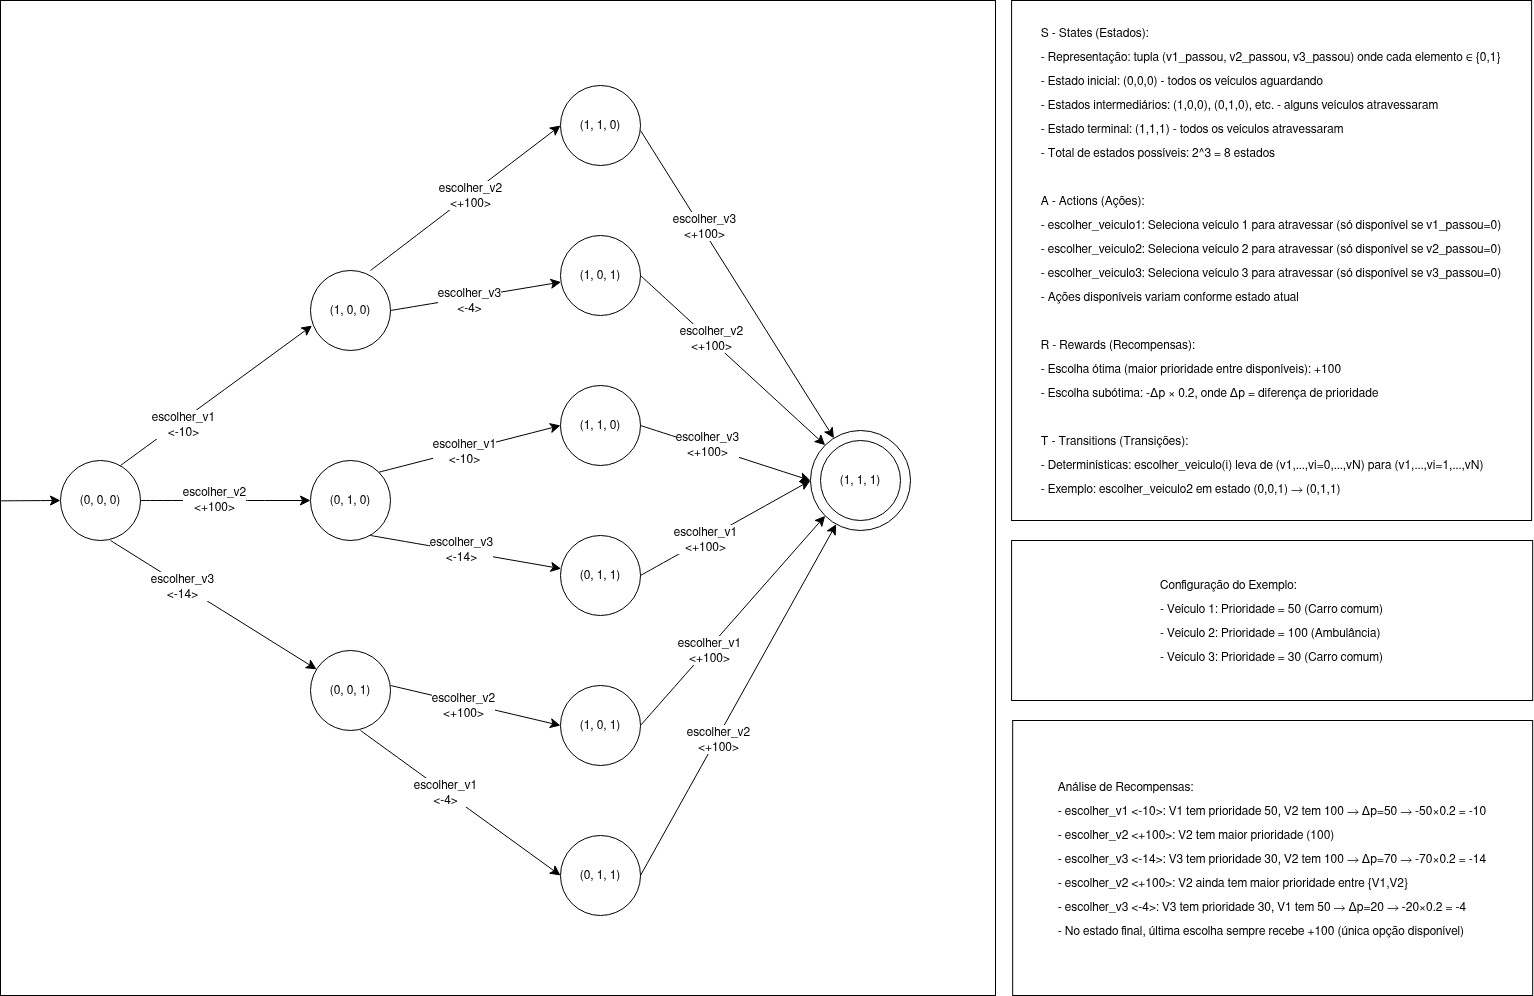

The diagram above was exported from draw.io. Its source (the exported page's mxGraphModel, read from the mxfile embedded in the PNG):
<mxGraphModel dx="692" dy="1683" grid="1" gridSize="10" guides="1" tooltips="1" connect="1" arrows="1" fold="1" page="1" pageScale="1" pageWidth="1100" pageHeight="850" background="none" math="0" shadow="0">
  <root>
    <mxCell id="0" />
    <mxCell id="1" parent="0" />
    <mxCell id="l1zAiFEapYyxOdRRRsrK-44" parent="1" style="whiteSpace=wrap;html=1;aspect=fixed;" value="" vertex="1">
      <mxGeometry height="995" width="995" y="-130" as="geometry" />
    </mxCell>
    <mxCell id="l1zAiFEapYyxOdRRRsrK-1" parent="1" style="ellipse;whiteSpace=wrap;html=1;aspect=fixed;" value="(0, 0, 0)" vertex="1">
      <mxGeometry height="80" width="80" x="60" y="330" as="geometry" />
    </mxCell>
    <mxCell id="l1zAiFEapYyxOdRRRsrK-2" parent="1" style="ellipse;whiteSpace=wrap;html=1;aspect=fixed;" value="(0, 0, 1)" vertex="1">
      <mxGeometry height="80" width="80" x="310" y="520" as="geometry" />
    </mxCell>
    <mxCell id="l1zAiFEapYyxOdRRRsrK-3" parent="1" style="ellipse;whiteSpace=wrap;html=1;aspect=fixed;" value="(0, 1, 0)" vertex="1">
      <mxGeometry height="80" width="80" x="310" y="330" as="geometry" />
    </mxCell>
    <mxCell id="l1zAiFEapYyxOdRRRsrK-4" parent="1" style="ellipse;whiteSpace=wrap;html=1;aspect=fixed;" value="(1, 0, 0)" vertex="1">
      <mxGeometry height="80" width="80" x="310" y="140" as="geometry" />
    </mxCell>
    <mxCell id="l1zAiFEapYyxOdRRRsrK-5" parent="1" style="ellipse;whiteSpace=wrap;html=1;aspect=fixed;" value="(1, 1, 0)" vertex="1">
      <mxGeometry height="80" width="80" x="560" y="-45" as="geometry" />
    </mxCell>
    <mxCell id="l1zAiFEapYyxOdRRRsrK-6" parent="1" style="ellipse;whiteSpace=wrap;html=1;aspect=fixed;" value="(1, 0, 1)" vertex="1">
      <mxGeometry height="80" width="80" x="560" y="105" as="geometry" />
    </mxCell>
    <mxCell id="l1zAiFEapYyxOdRRRsrK-7" parent="1" style="ellipse;whiteSpace=wrap;html=1;aspect=fixed;" value="(1, 1, 0)" vertex="1">
      <mxGeometry height="80" width="80" x="560" y="255" as="geometry" />
    </mxCell>
    <mxCell id="l1zAiFEapYyxOdRRRsrK-8" parent="1" style="ellipse;whiteSpace=wrap;html=1;aspect=fixed;" value="(0, 1, 1)" vertex="1">
      <mxGeometry height="80" width="80" x="560" y="405" as="geometry" />
    </mxCell>
    <mxCell id="l1zAiFEapYyxOdRRRsrK-9" parent="1" style="ellipse;whiteSpace=wrap;html=1;aspect=fixed;" value="(1, 0, 1)" vertex="1">
      <mxGeometry height="80" width="80" x="560" y="555" as="geometry" />
    </mxCell>
    <mxCell id="l1zAiFEapYyxOdRRRsrK-10" parent="1" style="ellipse;whiteSpace=wrap;html=1;aspect=fixed;" value="(0, 1, 1)" vertex="1">
      <mxGeometry height="80" width="80" x="560" y="705" as="geometry" />
    </mxCell>
    <mxCell id="l1zAiFEapYyxOdRRRsrK-11" parent="1" style="ellipse;whiteSpace=wrap;html=1;aspect=fixed;" value="" vertex="1">
      <mxGeometry height="100" width="100" x="810" y="300" as="geometry" />
    </mxCell>
    <mxCell id="l1zAiFEapYyxOdRRRsrK-12" parent="1" style="ellipse;whiteSpace=wrap;html=1;aspect=fixed;" value="(1, 1, 1)" vertex="1">
      <mxGeometry height="80" width="80" x="820" y="310" as="geometry" />
    </mxCell>
    <mxCell id="l1zAiFEapYyxOdRRRsrK-13" edge="1" parent="1" style="endArrow=classic;html=1;rounded=0;fontSize=12;startSize=8;endSize=8;curved=1;entryX=0.019;entryY=0.689;entryDx=0;entryDy=0;entryPerimeter=0;" target="l1zAiFEapYyxOdRRRsrK-4" value="">
      <mxGeometry height="50" relative="1" width="50" as="geometry">
        <mxPoint x="120" y="335" as="sourcePoint" />
        <mxPoint x="170" y="285" as="targetPoint" />
      </mxGeometry>
    </mxCell>
    <mxCell id="l1zAiFEapYyxOdRRRsrK-28" connectable="0" parent="l1zAiFEapYyxOdRRRsrK-13" style="edgeLabel;html=1;align=center;verticalAlign=middle;resizable=0;points=[];fontSize=12;" value="&lt;div&gt;escolher_v1&lt;/div&gt;&lt;div&gt;&amp;lt;-10&amp;gt;&lt;/div&gt;" vertex="1">
      <mxGeometry relative="1" x="-0.3689" y="-3" as="geometry">
        <mxPoint as="offset" />
      </mxGeometry>
    </mxCell>
    <mxCell id="l1zAiFEapYyxOdRRRsrK-14" edge="1" parent="1" style="endArrow=classic;html=1;rounded=0;fontSize=12;startSize=8;endSize=8;curved=1;" target="l1zAiFEapYyxOdRRRsrK-3" value="">
      <mxGeometry height="50" relative="1" width="50" as="geometry">
        <mxPoint x="140" y="370" as="sourcePoint" />
        <mxPoint x="190" y="320" as="targetPoint" />
      </mxGeometry>
    </mxCell>
    <mxCell id="l1zAiFEapYyxOdRRRsrK-34" connectable="0" parent="l1zAiFEapYyxOdRRRsrK-14" style="edgeLabel;html=1;align=center;verticalAlign=middle;resizable=0;points=[];fontSize=12;" value="escolher_v2&lt;br&gt;&amp;lt;+100&amp;gt;" vertex="1">
      <mxGeometry relative="1" x="-0.1412" y="2" as="geometry">
        <mxPoint as="offset" />
      </mxGeometry>
    </mxCell>
    <mxCell id="l1zAiFEapYyxOdRRRsrK-15" edge="1" parent="1" style="endArrow=classic;html=1;rounded=0;fontSize=12;startSize=8;endSize=8;curved=1;" target="l1zAiFEapYyxOdRRRsrK-2" value="">
      <mxGeometry height="50" relative="1" width="50" as="geometry">
        <mxPoint x="110" y="410" as="sourcePoint" />
        <mxPoint x="160" y="360" as="targetPoint" />
      </mxGeometry>
    </mxCell>
    <mxCell id="l1zAiFEapYyxOdRRRsrK-39" connectable="0" parent="l1zAiFEapYyxOdRRRsrK-15" style="edgeLabel;html=1;align=center;verticalAlign=middle;resizable=0;points=[];fontSize=12;" value="escolher_v3&lt;br&gt;&amp;lt;-14&amp;gt;" vertex="1">
      <mxGeometry relative="1" x="-0.2969" y="-1" as="geometry">
        <mxPoint as="offset" />
      </mxGeometry>
    </mxCell>
    <mxCell id="l1zAiFEapYyxOdRRRsrK-16" edge="1" parent="1" style="endArrow=classic;html=1;rounded=0;fontSize=12;startSize=8;endSize=8;curved=1;entryX=0;entryY=0.5;entryDx=0;entryDy=0;" target="l1zAiFEapYyxOdRRRsrK-5" value="">
      <mxGeometry height="50" relative="1" width="50" as="geometry">
        <mxPoint x="370" y="140" as="sourcePoint" />
        <mxPoint x="420" y="90" as="targetPoint" />
      </mxGeometry>
    </mxCell>
    <mxCell id="l1zAiFEapYyxOdRRRsrK-35" connectable="0" parent="l1zAiFEapYyxOdRRRsrK-16" style="edgeLabel;html=1;align=center;verticalAlign=middle;resizable=0;points=[];fontSize=12;" value="escolher_v2&lt;br&gt;&amp;lt;+100&amp;gt;" vertex="1">
      <mxGeometry relative="1" x="0.046" y="-1" as="geometry">
        <mxPoint as="offset" />
      </mxGeometry>
    </mxCell>
    <mxCell id="l1zAiFEapYyxOdRRRsrK-17" edge="1" parent="1" style="endArrow=classic;html=1;rounded=0;fontSize=12;startSize=8;endSize=8;curved=1;" target="l1zAiFEapYyxOdRRRsrK-6" value="">
      <mxGeometry height="50" relative="1" width="50" as="geometry">
        <mxPoint x="390" y="180" as="sourcePoint" />
        <mxPoint x="440" y="130" as="targetPoint" />
      </mxGeometry>
    </mxCell>
    <mxCell id="l1zAiFEapYyxOdRRRsrK-40" connectable="0" parent="l1zAiFEapYyxOdRRRsrK-17" style="edgeLabel;html=1;align=center;verticalAlign=middle;resizable=0;points=[];fontSize=12;" value="&lt;div&gt;escolher_v3&lt;/div&gt;&lt;div&gt;&amp;lt;-4&amp;gt;&lt;/div&gt;" vertex="1">
      <mxGeometry relative="1" x="-0.091" y="-3" as="geometry">
        <mxPoint as="offset" />
      </mxGeometry>
    </mxCell>
    <mxCell id="l1zAiFEapYyxOdRRRsrK-18" edge="1" parent="1" source="l1zAiFEapYyxOdRRRsrK-3" style="endArrow=classic;html=1;rounded=0;fontSize=12;startSize=8;endSize=8;curved=1;entryX=0;entryY=0.5;entryDx=0;entryDy=0;exitX=1;exitY=0;exitDx=0;exitDy=0;" target="l1zAiFEapYyxOdRRRsrK-7" value="">
      <mxGeometry height="50" relative="1" width="50" as="geometry">
        <mxPoint x="380" y="350" as="sourcePoint" />
        <mxPoint x="430" y="300" as="targetPoint" />
      </mxGeometry>
    </mxCell>
    <mxCell id="l1zAiFEapYyxOdRRRsrK-30" connectable="0" parent="l1zAiFEapYyxOdRRRsrK-18" style="edgeLabel;html=1;align=center;verticalAlign=middle;resizable=0;points=[];fontSize=12;" value="&lt;div&gt;escolher_v1&lt;/div&gt;&lt;div&gt;&amp;lt;-10&amp;gt;&lt;/div&gt;" vertex="1">
      <mxGeometry relative="1" x="-0.0601" y="-1" as="geometry">
        <mxPoint as="offset" />
      </mxGeometry>
    </mxCell>
    <mxCell id="l1zAiFEapYyxOdRRRsrK-19" edge="1" parent="1" style="endArrow=classic;html=1;rounded=0;fontSize=12;startSize=8;endSize=8;curved=1;" target="l1zAiFEapYyxOdRRRsrK-8" value="">
      <mxGeometry height="50" relative="1" width="50" as="geometry">
        <mxPoint x="370" y="405" as="sourcePoint" />
        <mxPoint x="420" y="355" as="targetPoint" />
      </mxGeometry>
    </mxCell>
    <mxCell id="l1zAiFEapYyxOdRRRsrK-43" connectable="0" parent="l1zAiFEapYyxOdRRRsrK-19" style="edgeLabel;html=1;align=center;verticalAlign=middle;resizable=0;points=[];fontSize=12;" value="&lt;div&gt;escolher_v3&lt;/div&gt;&lt;div&gt;&amp;lt;-14&amp;gt;&lt;/div&gt;" vertex="1">
      <mxGeometry relative="1" x="-0.0483" y="2" as="geometry">
        <mxPoint as="offset" />
      </mxGeometry>
    </mxCell>
    <mxCell id="l1zAiFEapYyxOdRRRsrK-20" edge="1" parent="1" style="endArrow=classic;html=1;rounded=0;fontSize=12;startSize=8;endSize=8;curved=1;entryX=0;entryY=0.5;entryDx=0;entryDy=0;" target="l1zAiFEapYyxOdRRRsrK-9" value="">
      <mxGeometry height="50" relative="1" width="50" as="geometry">
        <mxPoint x="390" y="555" as="sourcePoint" />
        <mxPoint x="440" y="505" as="targetPoint" />
      </mxGeometry>
    </mxCell>
    <mxCell id="l1zAiFEapYyxOdRRRsrK-37" connectable="0" parent="l1zAiFEapYyxOdRRRsrK-20" style="edgeLabel;html=1;align=center;verticalAlign=middle;resizable=0;points=[];fontSize=12;" value="escolher_v2&lt;br&gt;&amp;lt;+100&amp;gt;" vertex="1">
      <mxGeometry relative="1" x="-0.1364" y="-2" as="geometry">
        <mxPoint as="offset" />
      </mxGeometry>
    </mxCell>
    <mxCell id="l1zAiFEapYyxOdRRRsrK-21" edge="1" parent="1" style="endArrow=classic;html=1;rounded=0;fontSize=12;startSize=8;endSize=8;curved=1;entryX=0;entryY=0.5;entryDx=0;entryDy=0;" target="l1zAiFEapYyxOdRRRsrK-10" value="">
      <mxGeometry height="50" relative="1" width="50" as="geometry">
        <mxPoint x="360" y="600" as="sourcePoint" />
        <mxPoint x="410" y="550" as="targetPoint" />
      </mxGeometry>
    </mxCell>
    <mxCell id="l1zAiFEapYyxOdRRRsrK-31" connectable="0" parent="l1zAiFEapYyxOdRRRsrK-21" style="edgeLabel;html=1;align=center;verticalAlign=middle;resizable=0;points=[];fontSize=12;" value="&lt;div&gt;escolher_v1&lt;/div&gt;&lt;div&gt;&amp;lt;-4&amp;gt;&lt;/div&gt;" vertex="1">
      <mxGeometry relative="1" x="-0.1595" as="geometry">
        <mxPoint as="offset" />
      </mxGeometry>
    </mxCell>
    <mxCell id="l1zAiFEapYyxOdRRRsrK-22" edge="1" parent="1" style="endArrow=classic;html=1;rounded=0;fontSize=12;startSize=8;endSize=8;curved=1;" target="l1zAiFEapYyxOdRRRsrK-11" value="">
      <mxGeometry height="50" relative="1" width="50" as="geometry">
        <mxPoint x="640" as="sourcePoint" />
        <mxPoint x="690" y="-50" as="targetPoint" />
      </mxGeometry>
    </mxCell>
    <mxCell id="l1zAiFEapYyxOdRRRsrK-41" connectable="0" parent="l1zAiFEapYyxOdRRRsrK-22" style="edgeLabel;html=1;align=center;verticalAlign=middle;resizable=0;points=[];fontSize=12;" value="&lt;div&gt;escolher_v3&lt;/div&gt;&lt;div&gt;&amp;lt;+100&amp;gt;&lt;/div&gt;" vertex="1">
      <mxGeometry relative="1" x="-0.3652" y="3" as="geometry">
        <mxPoint as="offset" />
      </mxGeometry>
    </mxCell>
    <mxCell id="l1zAiFEapYyxOdRRRsrK-23" edge="1" parent="1" source="l1zAiFEapYyxOdRRRsrK-6" style="endArrow=classic;html=1;rounded=0;fontSize=12;startSize=8;endSize=8;curved=1;exitX=1;exitY=0.5;exitDx=0;exitDy=0;entryX=0;entryY=0;entryDx=0;entryDy=0;" target="l1zAiFEapYyxOdRRRsrK-11" value="">
      <mxGeometry height="50" relative="1" width="50" as="geometry">
        <mxPoint x="750" y="340" as="sourcePoint" />
        <mxPoint x="920" y="350" as="targetPoint" />
      </mxGeometry>
    </mxCell>
    <mxCell id="l1zAiFEapYyxOdRRRsrK-36" connectable="0" parent="l1zAiFEapYyxOdRRRsrK-23" style="edgeLabel;html=1;align=center;verticalAlign=middle;resizable=0;points=[];fontSize=12;" value="escolher_v2&lt;br&gt;&amp;lt;+100&amp;gt;" vertex="1">
      <mxGeometry relative="1" x="-0.2484" y="2" as="geometry">
        <mxPoint as="offset" />
      </mxGeometry>
    </mxCell>
    <mxCell id="l1zAiFEapYyxOdRRRsrK-24" edge="1" parent="1" source="l1zAiFEapYyxOdRRRsrK-7" style="endArrow=classic;html=1;rounded=0;fontSize=12;startSize=8;endSize=8;curved=1;exitX=1;exitY=0.5;exitDx=0;exitDy=0;entryX=0;entryY=0.5;entryDx=0;entryDy=0;" target="l1zAiFEapYyxOdRRRsrK-11" value="">
      <mxGeometry height="50" relative="1" width="50" as="geometry">
        <mxPoint x="680" y="370" as="sourcePoint" />
        <mxPoint x="730" y="320" as="targetPoint" />
      </mxGeometry>
    </mxCell>
    <mxCell id="l1zAiFEapYyxOdRRRsrK-42" connectable="0" parent="l1zAiFEapYyxOdRRRsrK-24" style="edgeLabel;html=1;align=center;verticalAlign=middle;resizable=0;points=[];fontSize=12;" value="&lt;div&gt;escolher_v3&lt;/div&gt;&lt;div&gt;&amp;lt;+100&amp;gt;&lt;/div&gt;" vertex="1">
      <mxGeometry relative="1" x="-0.2244" y="3" as="geometry">
        <mxPoint as="offset" />
      </mxGeometry>
    </mxCell>
    <mxCell id="l1zAiFEapYyxOdRRRsrK-25" edge="1" parent="1" source="l1zAiFEapYyxOdRRRsrK-8" style="endArrow=classic;html=1;rounded=0;fontSize=12;startSize=8;endSize=8;curved=1;exitX=1;exitY=0.5;exitDx=0;exitDy=0;entryX=0;entryY=0.5;entryDx=0;entryDy=0;" target="l1zAiFEapYyxOdRRRsrK-11" value="">
      <mxGeometry height="50" relative="1" width="50" as="geometry">
        <mxPoint x="870" y="400" as="sourcePoint" />
        <mxPoint x="920" y="350" as="targetPoint" />
      </mxGeometry>
    </mxCell>
    <mxCell id="l1zAiFEapYyxOdRRRsrK-32" connectable="0" parent="l1zAiFEapYyxOdRRRsrK-25" style="edgeLabel;html=1;align=center;verticalAlign=middle;resizable=0;points=[];fontSize=12;" value="&lt;div&gt;escolher_v1&lt;/div&gt;&lt;div&gt;&amp;lt;+100&amp;gt;&lt;/div&gt;" vertex="1">
      <mxGeometry relative="1" x="-0.2369" as="geometry">
        <mxPoint as="offset" />
      </mxGeometry>
    </mxCell>
    <mxCell id="l1zAiFEapYyxOdRRRsrK-26" edge="1" parent="1" source="l1zAiFEapYyxOdRRRsrK-9" style="endArrow=classic;html=1;rounded=0;fontSize=12;startSize=8;endSize=8;curved=1;exitX=1;exitY=0.5;exitDx=0;exitDy=0;entryX=0;entryY=1;entryDx=0;entryDy=0;" target="l1zAiFEapYyxOdRRRsrK-11" value="">
      <mxGeometry height="50" relative="1" width="50" as="geometry">
        <mxPoint x="870" y="400" as="sourcePoint" />
        <mxPoint x="920" y="350" as="targetPoint" />
      </mxGeometry>
    </mxCell>
    <mxCell id="l1zAiFEapYyxOdRRRsrK-33" connectable="0" parent="l1zAiFEapYyxOdRRRsrK-26" style="edgeLabel;html=1;align=center;verticalAlign=middle;resizable=0;points=[];fontSize=12;" value="&lt;div&gt;escolher_v1&lt;/div&gt;&lt;div&gt;&amp;lt;+100&amp;gt;&lt;/div&gt;" vertex="1">
      <mxGeometry relative="1" x="-0.2699" y="-1" as="geometry">
        <mxPoint as="offset" />
      </mxGeometry>
    </mxCell>
    <mxCell id="l1zAiFEapYyxOdRRRsrK-27" edge="1" parent="1" source="l1zAiFEapYyxOdRRRsrK-10" style="endArrow=classic;html=1;rounded=0;fontSize=12;startSize=8;endSize=8;curved=1;exitX=1;exitY=0.5;exitDx=0;exitDy=0;" target="l1zAiFEapYyxOdRRRsrK-11" value="">
      <mxGeometry height="50" relative="1" width="50" as="geometry">
        <mxPoint x="870" y="400" as="sourcePoint" />
        <mxPoint x="920" y="350" as="targetPoint" />
      </mxGeometry>
    </mxCell>
    <mxCell id="l1zAiFEapYyxOdRRRsrK-38" connectable="0" parent="l1zAiFEapYyxOdRRRsrK-27" style="edgeLabel;html=1;align=center;verticalAlign=middle;resizable=0;points=[];fontSize=12;" value="escolher_v2&lt;br&gt;&amp;lt;+100&amp;gt;" vertex="1">
      <mxGeometry relative="1" x="-0.2184" y="-1" as="geometry">
        <mxPoint as="offset" />
      </mxGeometry>
    </mxCell>
    <mxCell id="l1zAiFEapYyxOdRRRsrK-45" parent="1" style="whiteSpace=wrap;html=1;aspect=fixed;" value="&lt;div style=&quot;line-height: 200%;&quot;&gt;&lt;div style=&quot;text-align: justify;&quot;&gt;S - States (Estados):&lt;/div&gt;&lt;div style=&quot;text-align: justify;&quot;&gt;- Representação: tupla (v1_passou, v2_passou, v3_passou) onde cada elemento ∈ {0,1}&lt;/div&gt;&lt;div style=&quot;text-align: justify;&quot;&gt;- Estado inicial: (0,0,0) - todos os veículos aguardando&lt;/div&gt;&lt;div style=&quot;text-align: justify;&quot;&gt;- Estados intermediários: (1,0,0), (0,1,0), etc. - alguns veículos atravessaram&lt;/div&gt;&lt;div style=&quot;text-align: justify;&quot;&gt;- Estado terminal: (1,1,1) - todos os veículos atravessaram&lt;/div&gt;&lt;div style=&quot;text-align: justify;&quot;&gt;- Total de estados possíveis: 2^3 = 8 estados&lt;/div&gt;&lt;div style=&quot;text-align: justify;&quot;&gt;&lt;br&gt;&lt;/div&gt;&lt;div style=&quot;text-align: justify;&quot;&gt;A - Actions (Ações):&lt;/div&gt;&lt;div style=&quot;text-align: justify;&quot;&gt;- escolher_veiculo1: Seleciona veículo 1 para atravessar (só disponível se v1_passou=0)&lt;/div&gt;&lt;div style=&quot;text-align: justify;&quot;&gt;- escolher_veiculo2: Seleciona veículo 2 para atravessar (só disponível se v2_passou=0)&lt;/div&gt;&lt;div style=&quot;text-align: justify;&quot;&gt;- escolher_veiculo3: Seleciona veículo 3 para atravessar (só disponível se v3_passou=0)&lt;/div&gt;&lt;div style=&quot;text-align: justify;&quot;&gt;- Ações disponíveis variam conforme estado atual&lt;/div&gt;&lt;div style=&quot;text-align: justify;&quot;&gt;&lt;br&gt;&lt;/div&gt;&lt;div style=&quot;text-align: justify;&quot;&gt;R - Rewards (Recompensas):&lt;/div&gt;&lt;div style=&quot;text-align: justify;&quot;&gt;- Escolha ótima (maior prioridade entre disponíveis): +100&lt;/div&gt;&lt;div style=&quot;text-align: justify;&quot;&gt;- Escolha subótima: -Δp × 0.2, onde Δp = diferença de prioridade&lt;/div&gt;&lt;div style=&quot;text-align: justify;&quot;&gt;&lt;br&gt;&lt;/div&gt;&lt;div style=&quot;text-align: justify;&quot;&gt;T - Transitions (Transições):&lt;/div&gt;&lt;div style=&quot;text-align: justify;&quot;&gt;- Determinísticas: escolher_veiculo(i) leva de (v1,...,vi=0,...,vN) para (v1,...,vi=1,...,vN)&lt;/div&gt;&lt;div style=&quot;text-align: justify;&quot;&gt;- Exemplo: escolher_veiculo2 em estado (0,0,1) → (0,1,1)&lt;/div&gt;&lt;/div&gt;" vertex="1">
      <mxGeometry height="520" width="520" x="1011.09" y="-130" as="geometry" />
    </mxCell>
    <mxCell id="l1zAiFEapYyxOdRRRsrK-47" parent="1" style="rounded=0;whiteSpace=wrap;html=1;align=center;" value="&lt;div style=&quot;line-height: 200%;&quot;&gt;&lt;div style=&quot;text-align: justify;&quot;&gt;Configuração do Exemplo:&lt;/div&gt;&lt;div style=&quot;text-align: justify;&quot;&gt;- Veículo 1: Prioridade = 50 (Carro comum)&lt;/div&gt;&lt;div style=&quot;text-align: justify;&quot;&gt;- Veículo 2: Prioridade = 100 (Ambulância)&lt;/div&gt;&lt;div style=&quot;text-align: justify;&quot;&gt;- Veículo 3: Prioridade = 30 (Carro comum)&lt;/div&gt;&lt;/div&gt;" vertex="1">
      <mxGeometry height="160" width="521.09" x="1011.09" y="410" as="geometry" />
    </mxCell>
    <mxCell id="l1zAiFEapYyxOdRRRsrK-48" edge="1" parent="1" source="l1zAiFEapYyxOdRRRsrK-44" style="endArrow=classic;html=1;rounded=0;fontSize=12;startSize=8;endSize=8;curved=1;" value="">
      <mxGeometry height="50" relative="1" width="50" as="geometry">
        <mxPoint x="10" y="420" as="sourcePoint" />
        <mxPoint x="60" y="370" as="targetPoint" />
      </mxGeometry>
    </mxCell>
    <mxCell id="l1zAiFEapYyxOdRRRsrK-49" parent="1" style="rounded=0;whiteSpace=wrap;html=1;" value="&lt;div style=&quot;line-height: 200%;&quot;&gt;&lt;div style=&quot;text-align: justify;&quot;&gt;Análise de Recompensas:&lt;/div&gt;&lt;div style=&quot;text-align: justify;&quot;&gt;- escolher_v1 &amp;lt;-10&amp;gt;: V1 tem prioridade 50, V2 tem 100 → Δp=50 → -50×0.2 = -10&lt;/div&gt;&lt;div style=&quot;text-align: justify;&quot;&gt;- escolher_v2 &amp;lt;+100&amp;gt;: V2 tem maior prioridade (100)&lt;/div&gt;&lt;div style=&quot;text-align: justify;&quot;&gt;- escolher_v3 &amp;lt;-14&amp;gt;: V3 tem prioridade 30, V2 tem 100 → Δp=70 → -70×0.2 = -14&lt;/div&gt;&lt;div style=&quot;text-align: justify;&quot;&gt;- escolher_v2 &amp;lt;+100&amp;gt;: V2 ainda tem maior prioridade entre {V1,V2}&lt;/div&gt;&lt;div style=&quot;text-align: justify;&quot;&gt;- escolher_v3 &amp;lt;-4&amp;gt;: V3 tem prioridade 30, V1 tem 50 → Δp=20 → -20×0.2 = -4&lt;/div&gt;&lt;div style=&quot;text-align: justify;&quot;&gt;- No estado final, última escolha sempre recebe +100 (única opção disponível)&lt;/div&gt;&lt;/div&gt;" vertex="1">
      <mxGeometry height="275" width="520" x="1012.18" y="590" as="geometry" />
    </mxCell>
  </root>
</mxGraphModel>